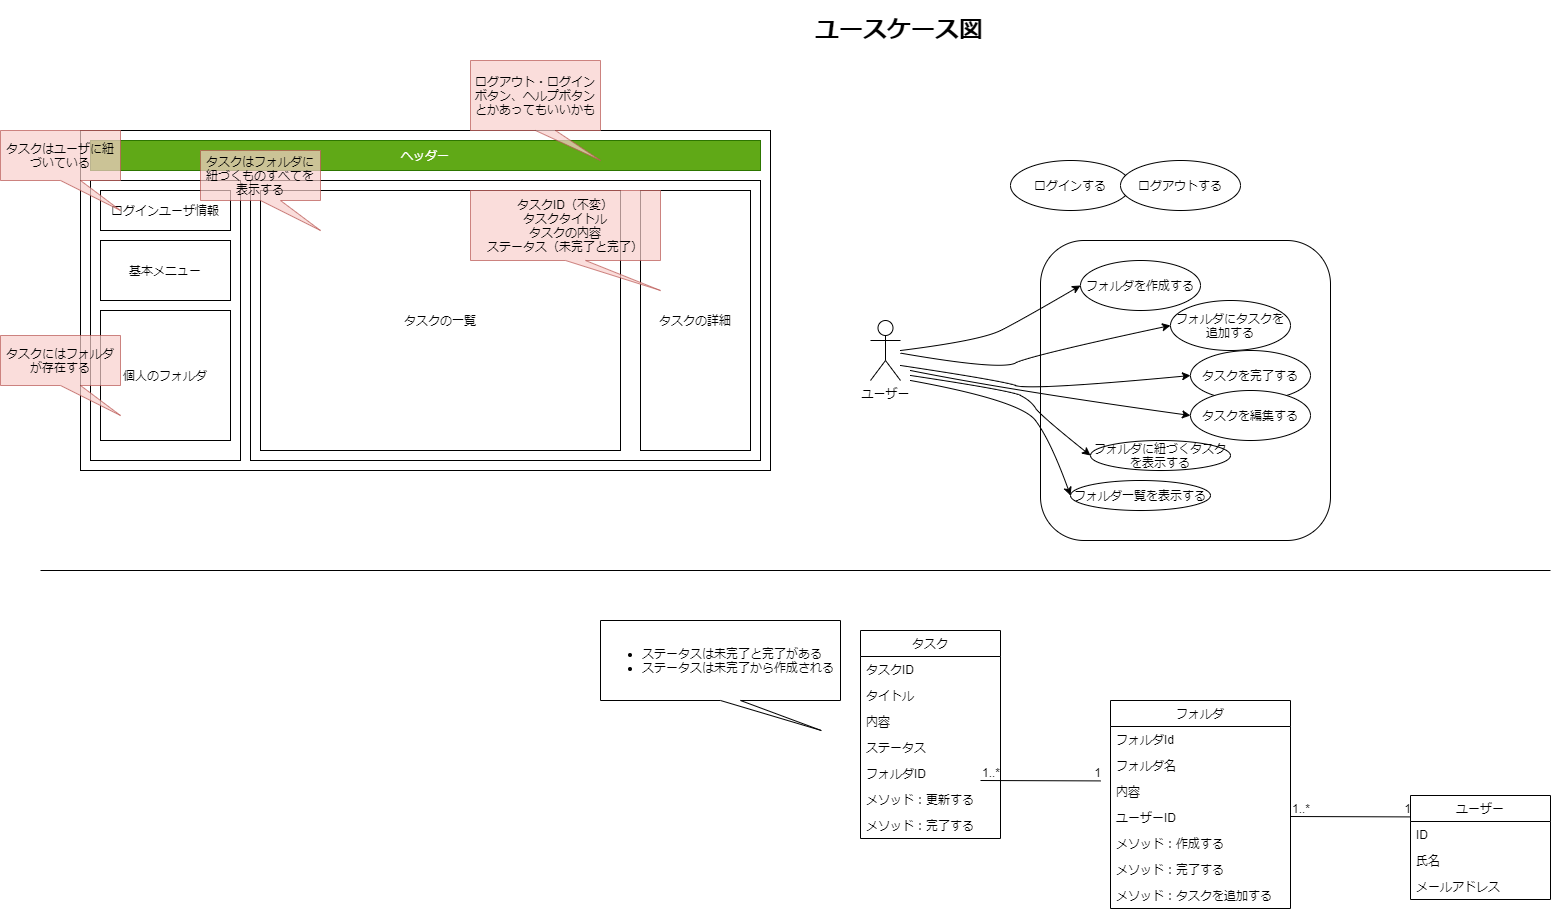

The diagram above was exported from draw.io. Its source (the exported page's mxGraphModel, read from the mxfile embedded in the PNG):
<mxGraphModel dx="2674" dy="2061" grid="1" gridSize="10" guides="1" tooltips="1" connect="1" arrows="1" fold="1" page="1" pageScale="1" pageWidth="827" pageHeight="1169" background="#ffffff" math="0" shadow="0">
  <root>
    <mxCell id="NsK5F7ZQDKfzVBIGhNME-0" />
    <mxCell id="NsK5F7ZQDKfzVBIGhNME-1" parent="NsK5F7ZQDKfzVBIGhNME-0" />
    <mxCell id="NsK5F7ZQDKfzVBIGhNME-2" value="ユーザー" style="shape=umlActor;verticalLabelPosition=bottom;verticalAlign=top;html=1;outlineConnect=0;" vertex="1" parent="NsK5F7ZQDKfzVBIGhNME-1">
      <mxGeometry x="70" y="110" width="30" height="60" as="geometry" />
    </mxCell>
    <mxCell id="NsK5F7ZQDKfzVBIGhNME-3" value="" style="rounded=1;whiteSpace=wrap;html=1;" vertex="1" parent="NsK5F7ZQDKfzVBIGhNME-1">
      <mxGeometry x="240" y="30" width="290" height="300" as="geometry" />
    </mxCell>
    <mxCell id="NsK5F7ZQDKfzVBIGhNME-4" value="フォルダにタスクを追加する" style="ellipse;whiteSpace=wrap;html=1;" vertex="1" parent="NsK5F7ZQDKfzVBIGhNME-1">
      <mxGeometry x="370" y="90" width="120" height="50" as="geometry" />
    </mxCell>
    <mxCell id="NsK5F7ZQDKfzVBIGhNME-5" value="タスクを完了する" style="ellipse;whiteSpace=wrap;html=1;" vertex="1" parent="NsK5F7ZQDKfzVBIGhNME-1">
      <mxGeometry x="390" y="140" width="120" height="50" as="geometry" />
    </mxCell>
    <mxCell id="NsK5F7ZQDKfzVBIGhNME-6" value="" style="curved=1;endArrow=classic;html=1;entryX=0;entryY=0.5;entryDx=0;entryDy=0;" edge="1" parent="NsK5F7ZQDKfzVBIGhNME-1" source="NsK5F7ZQDKfzVBIGhNME-2" target="NsK5F7ZQDKfzVBIGhNME-4">
      <mxGeometry width="50" height="50" relative="1" as="geometry">
        <mxPoint x="390" y="330" as="sourcePoint" />
        <mxPoint x="440" y="280" as="targetPoint" />
        <Array as="points">
          <mxPoint x="200" y="160" />
          <mxPoint x="230" y="145" />
        </Array>
      </mxGeometry>
    </mxCell>
    <mxCell id="NsK5F7ZQDKfzVBIGhNME-7" value="" style="curved=1;endArrow=classic;html=1;entryX=0;entryY=0.5;entryDx=0;entryDy=0;" edge="1" parent="NsK5F7ZQDKfzVBIGhNME-1" target="NsK5F7ZQDKfzVBIGhNME-5">
      <mxGeometry width="50" height="50" relative="1" as="geometry">
        <mxPoint x="100" y="155" as="sourcePoint" />
        <mxPoint x="330" y="155" as="targetPoint" />
        <Array as="points">
          <mxPoint x="200" y="170" />
          <mxPoint x="230" y="180" />
        </Array>
      </mxGeometry>
    </mxCell>
    <mxCell id="NsK5F7ZQDKfzVBIGhNME-8" value="&lt;h1&gt;ユースケース図&lt;/h1&gt;" style="text;html=1;strokeColor=none;fillColor=none;spacing=5;spacingTop=-20;whiteSpace=wrap;overflow=hidden;rounded=0;" vertex="1" parent="NsK5F7ZQDKfzVBIGhNME-1">
      <mxGeometry x="10" y="-200" width="190" height="80" as="geometry" />
    </mxCell>
    <mxCell id="NsK5F7ZQDKfzVBIGhNME-9" value="" style="endArrow=none;html=1;" edge="1" parent="NsK5F7ZQDKfzVBIGhNME-1">
      <mxGeometry width="50" height="50" relative="1" as="geometry">
        <mxPoint x="-760" y="360" as="sourcePoint" />
        <mxPoint x="750" y="360" as="targetPoint" />
      </mxGeometry>
    </mxCell>
    <mxCell id="NsK5F7ZQDKfzVBIGhNME-10" value="タスク" style="swimlane;fontStyle=0;childLayout=stackLayout;horizontal=1;startSize=26;fillColor=none;horizontalStack=0;resizeParent=1;resizeParentMax=0;resizeLast=0;collapsible=1;marginBottom=0;" vertex="1" parent="NsK5F7ZQDKfzVBIGhNME-1">
      <mxGeometry x="60" y="420" width="140" height="208" as="geometry" />
    </mxCell>
    <mxCell id="NsK5F7ZQDKfzVBIGhNME-11" value="タスクID" style="text;strokeColor=none;fillColor=none;align=left;verticalAlign=top;spacingLeft=4;spacingRight=4;overflow=hidden;rotatable=0;points=[[0,0.5],[1,0.5]];portConstraint=eastwest;" vertex="1" parent="NsK5F7ZQDKfzVBIGhNME-10">
      <mxGeometry y="26" width="140" height="26" as="geometry" />
    </mxCell>
    <mxCell id="NsK5F7ZQDKfzVBIGhNME-12" value="タイトル" style="text;strokeColor=none;fillColor=none;align=left;verticalAlign=top;spacingLeft=4;spacingRight=4;overflow=hidden;rotatable=0;points=[[0,0.5],[1,0.5]];portConstraint=eastwest;" vertex="1" parent="NsK5F7ZQDKfzVBIGhNME-10">
      <mxGeometry y="52" width="140" height="26" as="geometry" />
    </mxCell>
    <mxCell id="NsK5F7ZQDKfzVBIGhNME-13" value="内容" style="text;strokeColor=none;fillColor=none;align=left;verticalAlign=top;spacingLeft=4;spacingRight=4;overflow=hidden;rotatable=0;points=[[0,0.5],[1,0.5]];portConstraint=eastwest;" vertex="1" parent="NsK5F7ZQDKfzVBIGhNME-10">
      <mxGeometry y="78" width="140" height="26" as="geometry" />
    </mxCell>
    <mxCell id="NsK5F7ZQDKfzVBIGhNME-14" value="ステータス" style="text;strokeColor=none;fillColor=none;align=left;verticalAlign=top;spacingLeft=4;spacingRight=4;overflow=hidden;rotatable=0;points=[[0,0.5],[1,0.5]];portConstraint=eastwest;" vertex="1" parent="NsK5F7ZQDKfzVBIGhNME-10">
      <mxGeometry y="104" width="140" height="26" as="geometry" />
    </mxCell>
    <mxCell id="2lrlODgFJW5lUuXdf6Pn-56" value="フォルダID" style="text;strokeColor=none;fillColor=none;align=left;verticalAlign=top;spacingLeft=4;spacingRight=4;overflow=hidden;rotatable=0;points=[[0,0.5],[1,0.5]];portConstraint=eastwest;" vertex="1" parent="NsK5F7ZQDKfzVBIGhNME-10">
      <mxGeometry y="130" width="140" height="26" as="geometry" />
    </mxCell>
    <mxCell id="NsK5F7ZQDKfzVBIGhNME-16" value="メソッド：更新する" style="text;strokeColor=none;fillColor=none;align=left;verticalAlign=top;spacingLeft=4;spacingRight=4;overflow=hidden;rotatable=0;points=[[0,0.5],[1,0.5]];portConstraint=eastwest;" vertex="1" parent="NsK5F7ZQDKfzVBIGhNME-10">
      <mxGeometry y="156" width="140" height="26" as="geometry" />
    </mxCell>
    <mxCell id="NsK5F7ZQDKfzVBIGhNME-17" value="メソッド：完了する" style="text;strokeColor=none;fillColor=none;align=left;verticalAlign=top;spacingLeft=4;spacingRight=4;overflow=hidden;rotatable=0;points=[[0,0.5],[1,0.5]];portConstraint=eastwest;" vertex="1" parent="NsK5F7ZQDKfzVBIGhNME-10">
      <mxGeometry y="182" width="140" height="26" as="geometry" />
    </mxCell>
    <mxCell id="NsK5F7ZQDKfzVBIGhNME-18" value="ユーザー" style="swimlane;fontStyle=0;childLayout=stackLayout;horizontal=1;startSize=26;fillColor=none;horizontalStack=0;resizeParent=1;resizeParentMax=0;resizeLast=0;collapsible=1;marginBottom=0;" vertex="1" parent="NsK5F7ZQDKfzVBIGhNME-1">
      <mxGeometry x="610" y="585" width="140" height="104" as="geometry" />
    </mxCell>
    <mxCell id="NsK5F7ZQDKfzVBIGhNME-19" value="ID" style="text;strokeColor=none;fillColor=none;align=left;verticalAlign=top;spacingLeft=4;spacingRight=4;overflow=hidden;rotatable=0;points=[[0,0.5],[1,0.5]];portConstraint=eastwest;" vertex="1" parent="NsK5F7ZQDKfzVBIGhNME-18">
      <mxGeometry y="26" width="140" height="26" as="geometry" />
    </mxCell>
    <mxCell id="NsK5F7ZQDKfzVBIGhNME-20" value="氏名" style="text;strokeColor=none;fillColor=none;align=left;verticalAlign=top;spacingLeft=4;spacingRight=4;overflow=hidden;rotatable=0;points=[[0,0.5],[1,0.5]];portConstraint=eastwest;" vertex="1" parent="NsK5F7ZQDKfzVBIGhNME-18">
      <mxGeometry y="52" width="140" height="26" as="geometry" />
    </mxCell>
    <mxCell id="NsK5F7ZQDKfzVBIGhNME-21" value="メールアドレス" style="text;strokeColor=none;fillColor=none;align=left;verticalAlign=top;spacingLeft=4;spacingRight=4;overflow=hidden;rotatable=0;points=[[0,0.5],[1,0.5]];portConstraint=eastwest;" vertex="1" parent="NsK5F7ZQDKfzVBIGhNME-18">
      <mxGeometry y="78" width="140" height="26" as="geometry" />
    </mxCell>
    <mxCell id="NsK5F7ZQDKfzVBIGhNME-25" value="&lt;ul&gt;&lt;li&gt;ステータスは未完了と完了がある&lt;/li&gt;&lt;li&gt;ステータスは未完了から作成される&lt;/li&gt;&lt;/ul&gt;" style="shape=callout;whiteSpace=wrap;html=1;perimeter=calloutPerimeter;position2=0.92;align=left;" vertex="1" parent="NsK5F7ZQDKfzVBIGhNME-1">
      <mxGeometry x="-200" y="410" width="240" height="110" as="geometry" />
    </mxCell>
    <mxCell id="NsK5F7ZQDKfzVBIGhNME-27" value="フォルダに紐づくタスクを表示する" style="ellipse;whiteSpace=wrap;html=1;" vertex="1" parent="NsK5F7ZQDKfzVBIGhNME-1">
      <mxGeometry x="290" y="230" width="140" height="30" as="geometry" />
    </mxCell>
    <mxCell id="NsK5F7ZQDKfzVBIGhNME-28" value="" style="curved=1;endArrow=classic;html=1;entryX=0;entryY=0.5;entryDx=0;entryDy=0;" edge="1" parent="NsK5F7ZQDKfzVBIGhNME-1" target="NsK5F7ZQDKfzVBIGhNME-27">
      <mxGeometry width="50" height="50" relative="1" as="geometry">
        <mxPoint x="110" y="165" as="sourcePoint" />
        <mxPoint x="330" y="225" as="targetPoint" />
        <Array as="points">
          <mxPoint x="210" y="180" />
          <mxPoint x="230" y="190" />
          <mxPoint x="240" y="205" />
        </Array>
      </mxGeometry>
    </mxCell>
    <mxCell id="NsK5F7ZQDKfzVBIGhNME-29" value="" style="rounded=0;whiteSpace=wrap;html=1;" vertex="1" parent="NsK5F7ZQDKfzVBIGhNME-1">
      <mxGeometry x="-720" y="-80" width="690" height="340" as="geometry" />
    </mxCell>
    <mxCell id="NsK5F7ZQDKfzVBIGhNME-30" value="ヘッダー" style="rounded=0;whiteSpace=wrap;html=1;fillColor=#60a917;strokeColor=#2D7600;fontColor=#ffffff;" vertex="1" parent="NsK5F7ZQDKfzVBIGhNME-1">
      <mxGeometry x="-710" y="-70" width="670" height="30" as="geometry" />
    </mxCell>
    <mxCell id="NsK5F7ZQDKfzVBIGhNME-31" value="" style="rounded=0;whiteSpace=wrap;html=1;" vertex="1" parent="NsK5F7ZQDKfzVBIGhNME-1">
      <mxGeometry x="-710" y="-30" width="150" height="280" as="geometry" />
    </mxCell>
    <mxCell id="NsK5F7ZQDKfzVBIGhNME-32" value="ログインユーザ情報" style="rounded=0;whiteSpace=wrap;html=1;" vertex="1" parent="NsK5F7ZQDKfzVBIGhNME-1">
      <mxGeometry x="-700" y="-20" width="130" height="40" as="geometry" />
    </mxCell>
    <mxCell id="NsK5F7ZQDKfzVBIGhNME-33" value="基本メニュー" style="rounded=0;whiteSpace=wrap;html=1;" vertex="1" parent="NsK5F7ZQDKfzVBIGhNME-1">
      <mxGeometry x="-700" y="30" width="130" height="60" as="geometry" />
    </mxCell>
    <mxCell id="NsK5F7ZQDKfzVBIGhNME-34" value="個人のフォルダ" style="rounded=0;whiteSpace=wrap;html=1;" vertex="1" parent="NsK5F7ZQDKfzVBIGhNME-1">
      <mxGeometry x="-700" y="100" width="130" height="130" as="geometry" />
    </mxCell>
    <mxCell id="NsK5F7ZQDKfzVBIGhNME-35" value="" style="rounded=0;whiteSpace=wrap;html=1;" vertex="1" parent="NsK5F7ZQDKfzVBIGhNME-1">
      <mxGeometry x="-550" y="-30" width="510" height="280" as="geometry" />
    </mxCell>
    <mxCell id="NsK5F7ZQDKfzVBIGhNME-36" value="タスクの詳細" style="rounded=0;whiteSpace=wrap;html=1;align=center;" vertex="1" parent="NsK5F7ZQDKfzVBIGhNME-1">
      <mxGeometry x="-160" y="-20" width="110" height="260" as="geometry" />
    </mxCell>
    <mxCell id="NsK5F7ZQDKfzVBIGhNME-37" value="タスクの一覧" style="rounded=0;whiteSpace=wrap;html=1;align=center;" vertex="1" parent="NsK5F7ZQDKfzVBIGhNME-1">
      <mxGeometry x="-540" y="-20" width="360" height="260" as="geometry" />
    </mxCell>
    <mxCell id="NsK5F7ZQDKfzVBIGhNME-38" value="タスクにはフォルダが存在する" style="shape=callout;whiteSpace=wrap;html=1;perimeter=calloutPerimeter;position2=1;fillColor=#f8cecc;strokeColor=#b85450;opacity=70;" vertex="1" parent="NsK5F7ZQDKfzVBIGhNME-1">
      <mxGeometry x="-800" y="125" width="120" height="80" as="geometry" />
    </mxCell>
    <mxCell id="NsK5F7ZQDKfzVBIGhNME-39" value="タスクはユーザに紐づいている" style="shape=callout;whiteSpace=wrap;html=1;perimeter=calloutPerimeter;position2=1;fillColor=#f8cecc;strokeColor=#b85450;opacity=70;" vertex="1" parent="NsK5F7ZQDKfzVBIGhNME-1">
      <mxGeometry x="-800" y="-80" width="120" height="80" as="geometry" />
    </mxCell>
    <mxCell id="NsK5F7ZQDKfzVBIGhNME-40" value="タスクはフォルダに紐づくものすべてを表示する" style="shape=callout;whiteSpace=wrap;html=1;perimeter=calloutPerimeter;position2=1;fillColor=#f8cecc;strokeColor=#b85450;opacity=70;" vertex="1" parent="NsK5F7ZQDKfzVBIGhNME-1">
      <mxGeometry x="-600" y="-60" width="120" height="80" as="geometry" />
    </mxCell>
    <mxCell id="NsK5F7ZQDKfzVBIGhNME-41" value="ログアウト・ログインボタン、ヘルプボタンとかあってもいいかも" style="shape=callout;whiteSpace=wrap;html=1;perimeter=calloutPerimeter;position2=1;fillColor=#f8cecc;strokeColor=#b85450;opacity=70;" vertex="1" parent="NsK5F7ZQDKfzVBIGhNME-1">
      <mxGeometry x="-330" y="-150" width="130" height="100" as="geometry" />
    </mxCell>
    <mxCell id="NsK5F7ZQDKfzVBIGhNME-42" value="ログインする" style="ellipse;whiteSpace=wrap;html=1;" vertex="1" parent="NsK5F7ZQDKfzVBIGhNME-1">
      <mxGeometry x="210" y="-50" width="120" height="50" as="geometry" />
    </mxCell>
    <mxCell id="NsK5F7ZQDKfzVBIGhNME-43" value="ログアウトする" style="ellipse;whiteSpace=wrap;html=1;" vertex="1" parent="NsK5F7ZQDKfzVBIGhNME-1">
      <mxGeometry x="320" y="-50" width="120" height="50" as="geometry" />
    </mxCell>
    <mxCell id="NsK5F7ZQDKfzVBIGhNME-45" value="フォルダ一覧を表示する" style="ellipse;whiteSpace=wrap;html=1;" vertex="1" parent="NsK5F7ZQDKfzVBIGhNME-1">
      <mxGeometry x="270" y="270" width="140" height="30" as="geometry" />
    </mxCell>
    <mxCell id="2lrlODgFJW5lUuXdf6Pn-44" value="" style="curved=1;endArrow=classic;html=1;entryX=0;entryY=0.5;entryDx=0;entryDy=0;" edge="1" parent="NsK5F7ZQDKfzVBIGhNME-1" target="NsK5F7ZQDKfzVBIGhNME-45">
      <mxGeometry width="50" height="50" relative="1" as="geometry">
        <mxPoint x="110" y="170" as="sourcePoint" />
        <mxPoint x="340" y="275" as="targetPoint" />
        <Array as="points">
          <mxPoint x="220" y="190" />
          <mxPoint x="250" y="230" />
        </Array>
      </mxGeometry>
    </mxCell>
    <mxCell id="2lrlODgFJW5lUuXdf6Pn-46" value="フォルダ" style="swimlane;fontStyle=0;childLayout=stackLayout;horizontal=1;startSize=26;fillColor=none;horizontalStack=0;resizeParent=1;resizeParentMax=0;resizeLast=0;collapsible=1;marginBottom=0;" vertex="1" parent="NsK5F7ZQDKfzVBIGhNME-1">
      <mxGeometry x="310" y="490" width="180" height="208" as="geometry" />
    </mxCell>
    <mxCell id="2lrlODgFJW5lUuXdf6Pn-47" value="フォルダId" style="text;strokeColor=none;fillColor=none;align=left;verticalAlign=top;spacingLeft=4;spacingRight=4;overflow=hidden;rotatable=0;points=[[0,0.5],[1,0.5]];portConstraint=eastwest;" vertex="1" parent="2lrlODgFJW5lUuXdf6Pn-46">
      <mxGeometry y="26" width="180" height="26" as="geometry" />
    </mxCell>
    <mxCell id="2lrlODgFJW5lUuXdf6Pn-48" value="フォルダ名" style="text;strokeColor=none;fillColor=none;align=left;verticalAlign=top;spacingLeft=4;spacingRight=4;overflow=hidden;rotatable=0;points=[[0,0.5],[1,0.5]];portConstraint=eastwest;" vertex="1" parent="2lrlODgFJW5lUuXdf6Pn-46">
      <mxGeometry y="52" width="180" height="26" as="geometry" />
    </mxCell>
    <mxCell id="2lrlODgFJW5lUuXdf6Pn-49" value="内容" style="text;strokeColor=none;fillColor=none;align=left;verticalAlign=top;spacingLeft=4;spacingRight=4;overflow=hidden;rotatable=0;points=[[0,0.5],[1,0.5]];portConstraint=eastwest;" vertex="1" parent="2lrlODgFJW5lUuXdf6Pn-46">
      <mxGeometry y="78" width="180" height="26" as="geometry" />
    </mxCell>
    <mxCell id="2lrlODgFJW5lUuXdf6Pn-51" value="ユーザーID" style="text;strokeColor=none;fillColor=none;align=left;verticalAlign=top;spacingLeft=4;spacingRight=4;overflow=hidden;rotatable=0;points=[[0,0.5],[1,0.5]];portConstraint=eastwest;" vertex="1" parent="2lrlODgFJW5lUuXdf6Pn-46">
      <mxGeometry y="104" width="180" height="26" as="geometry" />
    </mxCell>
    <mxCell id="2lrlODgFJW5lUuXdf6Pn-52" value="メソッド：作成する" style="text;strokeColor=none;fillColor=none;align=left;verticalAlign=top;spacingLeft=4;spacingRight=4;overflow=hidden;rotatable=0;points=[[0,0.5],[1,0.5]];portConstraint=eastwest;" vertex="1" parent="2lrlODgFJW5lUuXdf6Pn-46">
      <mxGeometry y="130" width="180" height="26" as="geometry" />
    </mxCell>
    <mxCell id="2lrlODgFJW5lUuXdf6Pn-53" value="メソッド：完了する" style="text;strokeColor=none;fillColor=none;align=left;verticalAlign=top;spacingLeft=4;spacingRight=4;overflow=hidden;rotatable=0;points=[[0,0.5],[1,0.5]];portConstraint=eastwest;" vertex="1" parent="2lrlODgFJW5lUuXdf6Pn-46">
      <mxGeometry y="156" width="180" height="26" as="geometry" />
    </mxCell>
    <mxCell id="2lrlODgFJW5lUuXdf6Pn-54" value="メソッド：タスクを追加する&#10;" style="text;strokeColor=none;fillColor=none;align=left;verticalAlign=top;spacingLeft=4;spacingRight=4;overflow=hidden;rotatable=0;points=[[0,0.5],[1,0.5]];portConstraint=eastwest;" vertex="1" parent="2lrlODgFJW5lUuXdf6Pn-46">
      <mxGeometry y="182" width="180" height="26" as="geometry" />
    </mxCell>
    <mxCell id="NsK5F7ZQDKfzVBIGhNME-22" value="" style="endArrow=none;html=1;rounded=0;" edge="1" parent="NsK5F7ZQDKfzVBIGhNME-1">
      <mxGeometry relative="1" as="geometry">
        <mxPoint x="490" y="606" as="sourcePoint" />
        <mxPoint x="610" y="606.4099999999995" as="targetPoint" />
      </mxGeometry>
    </mxCell>
    <mxCell id="NsK5F7ZQDKfzVBIGhNME-23" value="1..*" style="resizable=0;html=1;align=left;verticalAlign=bottom;" connectable="0" vertex="1" parent="NsK5F7ZQDKfzVBIGhNME-22">
      <mxGeometry x="-1" relative="1" as="geometry" />
    </mxCell>
    <mxCell id="NsK5F7ZQDKfzVBIGhNME-24" value="1" style="resizable=0;html=1;align=right;verticalAlign=bottom;" connectable="0" vertex="1" parent="NsK5F7ZQDKfzVBIGhNME-22">
      <mxGeometry x="1" relative="1" as="geometry" />
    </mxCell>
    <mxCell id="2lrlODgFJW5lUuXdf6Pn-57" value="" style="endArrow=none;html=1;rounded=0;" edge="1" parent="NsK5F7ZQDKfzVBIGhNME-1">
      <mxGeometry relative="1" as="geometry">
        <mxPoint x="180" y="570" as="sourcePoint" />
        <mxPoint x="300" y="570.4099999999994" as="targetPoint" />
      </mxGeometry>
    </mxCell>
    <mxCell id="2lrlODgFJW5lUuXdf6Pn-58" value="1..*" style="resizable=0;html=1;align=left;verticalAlign=bottom;" connectable="0" vertex="1" parent="2lrlODgFJW5lUuXdf6Pn-57">
      <mxGeometry x="-1" relative="1" as="geometry" />
    </mxCell>
    <mxCell id="2lrlODgFJW5lUuXdf6Pn-59" value="1" style="resizable=0;html=1;align=right;verticalAlign=bottom;" connectable="0" vertex="1" parent="2lrlODgFJW5lUuXdf6Pn-57">
      <mxGeometry x="1" relative="1" as="geometry" />
    </mxCell>
    <mxCell id="2lrlODgFJW5lUuXdf6Pn-61" value="フォルダを作成する" style="ellipse;whiteSpace=wrap;html=1;" vertex="1" parent="NsK5F7ZQDKfzVBIGhNME-1">
      <mxGeometry x="280" y="50" width="120" height="50" as="geometry" />
    </mxCell>
    <mxCell id="2lrlODgFJW5lUuXdf6Pn-62" value="" style="curved=1;endArrow=classic;html=1;entryX=0;entryY=0.5;entryDx=0;entryDy=0;" edge="1" parent="NsK5F7ZQDKfzVBIGhNME-1" target="2lrlODgFJW5lUuXdf6Pn-61">
      <mxGeometry width="50" height="50" relative="1" as="geometry">
        <mxPoint x="100" y="140" as="sourcePoint" />
        <mxPoint x="310" y="101.2" as="targetPoint" />
        <Array as="points">
          <mxPoint x="180" y="130" />
          <mxPoint x="220" y="110" />
        </Array>
      </mxGeometry>
    </mxCell>
    <mxCell id="_ZaR7UnhK5bv8ONcPKym-0" value="タスクを編集する" style="ellipse;whiteSpace=wrap;html=1;" vertex="1" parent="NsK5F7ZQDKfzVBIGhNME-1">
      <mxGeometry x="390" y="180" width="120" height="50" as="geometry" />
    </mxCell>
    <mxCell id="_ZaR7UnhK5bv8ONcPKym-1" value="" style="curved=1;endArrow=classic;html=1;entryX=0;entryY=0.5;entryDx=0;entryDy=0;" edge="1" parent="NsK5F7ZQDKfzVBIGhNME-1" target="_ZaR7UnhK5bv8ONcPKym-0">
      <mxGeometry width="50" height="50" relative="1" as="geometry">
        <mxPoint x="110" y="160" as="sourcePoint" />
        <mxPoint x="399.99999999999955" y="175" as="targetPoint" />
        <Array as="points">
          <mxPoint x="210" y="180" />
        </Array>
      </mxGeometry>
    </mxCell>
    <mxCell id="_ZaR7UnhK5bv8ONcPKym-2" value="タスクID（不変）&lt;br&gt;タスクタイトル&lt;br&gt;タスクの内容&lt;br&gt;ステータス（未完了と完了）" style="shape=callout;whiteSpace=wrap;html=1;perimeter=calloutPerimeter;position2=1;fillColor=#f8cecc;strokeColor=#b85450;opacity=70;" vertex="1" parent="NsK5F7ZQDKfzVBIGhNME-1">
      <mxGeometry x="-330" y="-20" width="190" height="100" as="geometry" />
    </mxCell>
  </root>
</mxGraphModel>